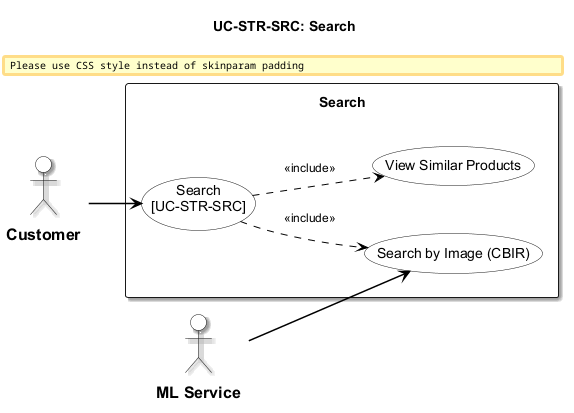

The diagram above was rendered by PlantUML. Its source (embedded in the PNG):
@startuml usecase-search
!include _shared/styles.iuml
title UC-STR-SRC: Search

actor "Customer" as Cust
actor "ML Service" as ML

rectangle "Search" {
  usecase "Search\n[UC-STR-SRC]" as UC_MAIN
  usecase "Search by Image (CBIR)" as UC_CBIR
  usecase "View Similar Products" as UC_SIMILAR

  UC_MAIN ..> UC_CBIR : <<include>>
  UC_MAIN ..> UC_SIMILAR : <<include>>
}

Cust --> UC_MAIN
ML --> UC_CBIR

@enduml